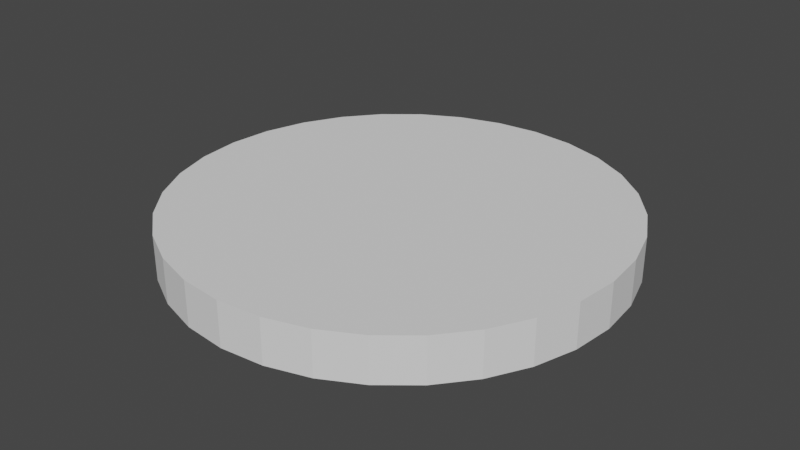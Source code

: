 # Source: Paddle.blend  (saved by Blender 2.91.10; exported with 4.5.12 LTS)
import bpy
from mathutils import Matrix  # noqa: F401  (used for matrix-valued properties, if any)

bpy.ops.wm.read_factory_settings(use_empty=True)
scene = bpy.context.scene
scene.name = 'Scene'

# ---- collections
col_collection = bpy.data.collections.new('Collection'); scene.collection.children.link(col_collection)

# ---- world
world_world = bpy.data.worlds.new('World'); scene.world = world_world
world_world.use_nodes = True; world_world.node_tree.nodes.clear()
_N = world_world.node_tree.nodes; _L = world_world.node_tree.links
n0 = _N.new('ShaderNodeOutputWorld'); n0.name = 'World Output'; n0.location = (300, 300)
n1 = _N.new('ShaderNodeBackground'); n1.name = 'Background'; n1.location = (10, 300)
n1.inputs[0].default_value = (0.05088, 0.05088, 0.05088, 1.0)
_L.new(n1.outputs[0], n0.inputs[0])
n0.is_active_output = True
world_world.color = (0.05088, 0.05088, 0.05088)
world_world.use_sun_shadow = False
world_world.sun_shadow_jitter_overblur = 0.0

# ---- meshes
me_cylinder = bpy.data.meshes.new('Cylinder')
me_cylinder.from_pydata([(0.0, 0.1, -0.01), (0.0, 0.1, 0.01), (0.01951, 0.09808, -0.01), (0.01951, 0.09808, 0.01), (0.03827, 0.09239, -0.01), (0.03827, 0.09239, 0.01), (0.05556, 0.08315, -0.01), (0.05556, 0.08315, 0.01), (0.07071, 0.07071, -0.01), (0.07071, 0.07071, 0.01), (0.08315, 0.05556, -0.01), (0.08315, 0.05556, 0.01), (0.09239, 0.03827, -0.01), (0.09239, 0.03827, 0.01), (0.09808, 0.01951, -0.01), (0.09808, 0.01951, 0.01), (0.1, 7.55e-09, -0.01), (0.1, 7.55e-09, 0.01), (0.09808, -0.01951, -0.01), (0.09808, -0.01951, 0.01), (0.09239, -0.03827, -0.01), (0.09239, -0.03827, 0.01), (0.08315, -0.05556, -0.01), (0.08315, -0.05556, 0.01), (0.07071, -0.07071, -0.01), (0.07071, -0.07071, 0.01), (0.05556, -0.08315, -0.01), (0.05556, -0.08315, 0.01), (0.03827, -0.09239, -0.01), (0.03827, -0.09239, 0.01), (0.01951, -0.09808, -0.01), (0.01951, -0.09808, 0.01), (-3.258e-08, -0.1, -0.01), (-3.258e-08, -0.1, 0.01), (-0.01951, -0.09808, -0.01), (-0.01951, -0.09808, 0.01), (-0.03827, -0.09239, -0.01), (-0.03827, -0.09239, 0.01), (-0.05556, -0.08315, -0.01), (-0.05556, -0.08315, 0.01), (-0.07071, -0.07071, -0.01), (-0.07071, -0.07071, 0.01), (-0.08315, -0.05556, -0.01), (-0.08315, -0.05556, 0.01), (-0.09239, -0.03827, -0.01), (-0.09239, -0.03827, 0.01), (-0.09808, -0.01951, -0.01), (-0.09808, -0.01951, 0.01), (-0.1, 9.656e-08, -0.01), (-0.1, 9.656e-08, 0.01), (-0.09808, 0.01951, -0.01), (-0.09808, 0.01951, 0.01), (-0.09239, 0.03827, -0.01), (-0.09239, 0.03827, 0.01), (-0.08315, 0.05556, -0.01), (-0.08315, 0.05556, 0.01), (-0.07071, 0.07071, -0.01), (-0.07071, 0.07071, 0.01), (-0.05556, 0.08315, -0.01), (-0.05556, 0.08315, 0.01), (-0.03827, 0.09239, -0.01), (-0.03827, 0.09239, 0.01), (-0.01951, 0.09808, -0.01), (-0.01951, 0.09808, 0.01)], [], [(0, 1, 3, 2), (2, 3, 5, 4), (4, 5, 7, 6), (6, 7, 9, 8), (8, 9, 11, 10), (10, 11, 13, 12), (12, 13, 15, 14), (14, 15, 17, 16), (16, 17, 19, 18), (18, 19, 21, 20), (20, 21, 23, 22), (22, 23, 25, 24), (24, 25, 27, 26), (26, 27, 29, 28), (28, 29, 31, 30), (30, 31, 33, 32), (32, 33, 35, 34), (34, 35, 37, 36), (36, 37, 39, 38), (38, 39, 41, 40), (40, 41, 43, 42), (42, 43, 45, 44), (44, 45, 47, 46), (46, 47, 49, 48), (48, 49, 51, 50), (50, 51, 53, 52), (52, 53, 55, 54), (54, 55, 57, 56), (56, 57, 59, 58), (58, 59, 61, 60), (3, 1, 63, 61, 59, 57, 55, 53, 51, 49, 47, 45, 43, 41, 39, 37, 35, 33, 31, 29, 27, 25, 23, 21, 19, 17, 15, 13, 11, 9, 7, 5), (60, 61, 63, 62), (62, 63, 1, 0), (0, 2, 4, 6, 8, 10, 12, 14, 16, 18, 20, 22, 24, 26, 28, 30, 32, 34, 36, 38, 40, 42, 44, 46, 48, 50, 52, 54, 56, 58, 60, 62)])
_uv = me_cylinder.uv_layers.new(name='UVMap')
_uv.uv.foreach_set('vector', [1.0, 0.5, 1.0, 1.0, 0.9688, 1.0, 0.9688, 0.5, 0.9688, 0.5, 0.9688, 1.0, 0.9375, 1.0, 0.9375, 0.5, 0.9375, 0.5, 0.9375, 1.0, 0.9062, 1.0, 0.9062, 0.5, 0.9062, 0.5, 0.9062, 1.0, 0.875, 1.0, 0.875, 0.5, 0.875, 0.5, 0.875, 1.0, 0.8438, 1.0, 0.8438, 0.5, 0.8438, 0.5, 0.8438, 1.0, 0.8125, 1.0, 0.8125, 0.5, 0.8125, 0.5, 0.8125, 1.0, 0.7812, 1.0, 0.7812, 0.5, 0.7812, 0.5, 0.7812, 1.0, 0.75, 1.0, 0.75, 0.5, 0.75, 0.5, 0.75, 1.0, 0.7188, 1.0, 0.7188, 0.5, 0.7188, 0.5, 0.7188, 1.0, 0.6875, 1.0, 0.6875, 0.5, 0.6875, 0.5, 0.6875, 1.0, 0.6562, 1.0, 0.6562, 0.5, 0.6562, 0.5, 0.6562, 1.0, 0.625, 1.0, 0.625, 0.5, 0.625, 0.5, 0.625, 1.0, 0.5938, 1.0, 0.5938, 0.5, 0.5938, 0.5, 0.5938, 1.0, 0.5625, 1.0, 0.5625, 0.5, 0.5625, 0.5, 0.5625, 1.0, 0.5312, 1.0, 0.5312, 0.5, 0.5312, 0.5, 0.5312, 1.0, 0.5, 1.0, 0.5, 0.5, 0.5, 0.5, 0.5, 1.0, 0.4688, 1.0, 0.4688, 0.5, 0.4688, 0.5, 0.4688, 1.0, 0.4375, 1.0, 0.4375, 0.5, 0.4375, 0.5, 0.4375, 1.0, 0.4062, 1.0, 0.4062, 0.5, 0.4062, 0.5, 0.4062, 1.0, 0.375, 1.0, 0.375, 0.5, 0.375, 0.5, 0.375, 1.0, 0.3438, 1.0, 0.3438, 0.5, 0.3438, 0.5, 0.3438, 1.0, 0.3125, 1.0, 0.3125, 0.5, 0.3125, 0.5, 0.3125, 1.0, 0.2812, 1.0, 0.2812, 0.5, 0.2812, 0.5, 0.2812, 1.0, 0.25, 1.0, 0.25, 0.5, 0.25, 0.5, 0.25, 1.0, 0.2188, 1.0, 0.2188, 0.5, 0.2188, 0.5, 0.2188, 1.0, 0.1875, 1.0, 0.1875, 0.5, 0.1875, 0.5, 0.1875, 1.0, 0.1562, 1.0, 0.1562, 0.5, 0.1562, 0.5, 0.1562, 1.0, 0.125, 1.0, 0.125, 0.5, 0.125, 0.5, 0.125, 1.0, 0.09375, 1.0, 0.09375, 0.5, 0.09375, 0.5, 0.09375, 1.0, 0.0625, 1.0, 0.0625, 0.5, 0.2968, 0.4854, 0.25, 0.49, 0.2032, 0.4854, 0.1582, 0.4717, 0.1167, 0.4496, 0.08029, 0.4197, 0.05045, 0.3833, 0.02827, 0.3418, 0.01461, 0.2968, 0.01, 0.25, 0.01461, 0.2032, 0.02827, 0.1582, 0.05045, 0.1167, 0.08029, 0.08029, 0.1167, 0.05045, 0.1582, 0.02827, 0.2032, 0.01461, 0.25, 0.01, 0.2968, 0.01461, 0.3418, 0.02827, 0.3833, 0.05045, 0.4197, 0.08029, 0.4496, 0.1167, 0.4717, 0.1582, 0.4854, 0.2032, 0.49, 0.25, 0.4854, 0.2968, 0.4717, 0.3418, 0.4496, 0.3833, 0.4197, 0.4197, 0.3833, 0.4496, 0.3418, 0.4717, 0.0625, 0.5, 0.0625, 1.0, 0.03125, 1.0, 0.03125, 0.5, 0.03125, 0.5, 0.03125, 1.0, 0.0, 1.0, 0.0, 0.5, 0.75, 0.49, 0.7968, 0.4854, 0.8418, 0.4717, 0.8833, 0.4496, 0.9197, 0.4197, 0.9496, 0.3833, 0.9717, 0.3418, 0.9854, 0.2968, 0.99, 0.25, 0.9854, 0.2032, 0.9717, 0.1582, 0.9496, 0.1167, 0.9197, 0.08029, 0.8833, 0.05045, 0.8418, 0.02827, 0.7968, 0.01461, 0.75, 0.01, 0.7032, 0.01461, 0.6582, 0.02827, 0.6167, 0.05045, 0.5803, 0.08029, 0.5504, 0.1167, 0.5283, 0.1582, 0.5146, 0.2032, 0.51, 0.25, 0.5146, 0.2968, 0.5283, 0.3418, 0.5504, 0.3833, 0.5803, 0.4197, 0.6167, 0.4496, 0.6582, 0.4717, 0.7032, 0.4854])
me_cylinder.use_remesh_fix_poles = True
me_cylinder.use_remesh_preserve_attributes = False
me_cylinder.use_mirror_vertex_groups = False
me_cylinder.update()

# ---- objects
ob_cylinder = bpy.data.objects.new('Cylinder', me_cylinder)

# ---- transforms, parenting, visibility, modifiers, constraints
ob_cylinder.location = (0.0, 0.0, 0.0)
ob_cylinder.lineart.crease_threshold = 0.0

# ---- collection membership
col_collection.objects.link(ob_cylinder)

# ---- scene / render settings (as saved in the file)
scene.frame_start = 1; scene.frame_end = 250; scene.frame_set(1)
scene.render.engine = 'BLENDER_EEVEE_NEXT'
scene.cycles.use_denoising = False
scene.cycles.samples = 128
scene.cycles.sampling_pattern = 'TABULATED_SOBOL'
scene.cycles.use_adaptive_sampling = False
scene.cycles.use_light_tree = False
scene.view_settings.view_transform = 'Filmic'
bpy.context.view_layer.update()

# ---- added for rendering (the .blend has no active camera and no usable light): camera, sun
cam_auto = bpy.data.cameras.new('AutoCamera')
cam_auto.lens = 50.0
cam_auto.sensor_width = 36.0
cam_auto.clip_end = 1000.0
ob_auto_camera = bpy.data.objects.new('AutoCamera', cam_auto)
scene.collection.objects.link(ob_auto_camera)
ob_auto_camera.location = (0.262346, -0.314816, 0.209877)
ob_auto_camera.rotation_euler = (1.09748, -7.21219e-08, 0.694738)
scene.camera = ob_auto_camera
light_auto_sun = bpy.data.lights.new('AutoSun', 'SUN')
light_auto_sun.energy = 3.0
light_auto_sun.angle = 0.0523599
ob_auto_sun = bpy.data.objects.new('AutoSun', light_auto_sun)
scene.collection.objects.link(ob_auto_sun)
ob_auto_sun.rotation_euler = (0.872665, 0.174533, 0.523599)
bpy.context.view_layer.update()
